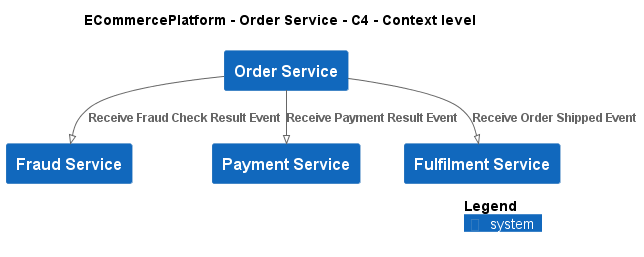

The diagram above was rendered by PlantUML. Its source (embedded in the PNG):
@startuml
!pragma layout smetana
!include ..\..\..\.c4s\C4_Context.puml

AddElementTag("c4interflow:lifecycle:new", $bgColor=green, $fontColor=#ffffff, $borderColor=green, $shadowing="False")
AddElementTag("c4interflow:lifecycle:changed", $bgColor=orange, $fontColor=#ffffff, $borderColor=orange, $shadowing="False")
AddElementTag("c4interflow:lifecycle:removed", $bgColor=red, $fontColor=#ffffff, $borderColor=red, $shadowing="False")

AddRelTag("c4interflow:lifecycle:new", $textColor=green, $lineColor=green)
AddRelTag("c4interflow:lifecycle:changed", $textColor=orange, $lineColor=orange)
AddRelTag("c4interflow:lifecycle:removed", $textColor=red, $lineColor=red)

SHOW_PERSON_PORTRAIT()
LAYOUT_TOP_DOWN()

skinparam linetype polyline

title ECommercePlatform - Order Service - C4 - Context level

System(ECommercePlatform.SoftwareSystems.OrderService, "Order Service", "")
System(ECommercePlatform.SoftwareSystems.FraudService, "Fraud Service", "")
System(ECommercePlatform.SoftwareSystems.PaymentService, "Payment Service", "")
System(ECommercePlatform.SoftwareSystems.FulfilmentService, "Fulfilment Service", "")

Rel(ECommercePlatform.SoftwareSystems.OrderService, ECommercePlatform.SoftwareSystems.FraudService, "Receive Fraud Check Result Event")
Rel(ECommercePlatform.SoftwareSystems.OrderService, ECommercePlatform.SoftwareSystems.PaymentService, "Receive Payment Result Event")
Rel(ECommercePlatform.SoftwareSystems.OrderService, ECommercePlatform.SoftwareSystems.FulfilmentService, "Receive Order Shipped Event")


SHOW_LEGEND()
@enduml